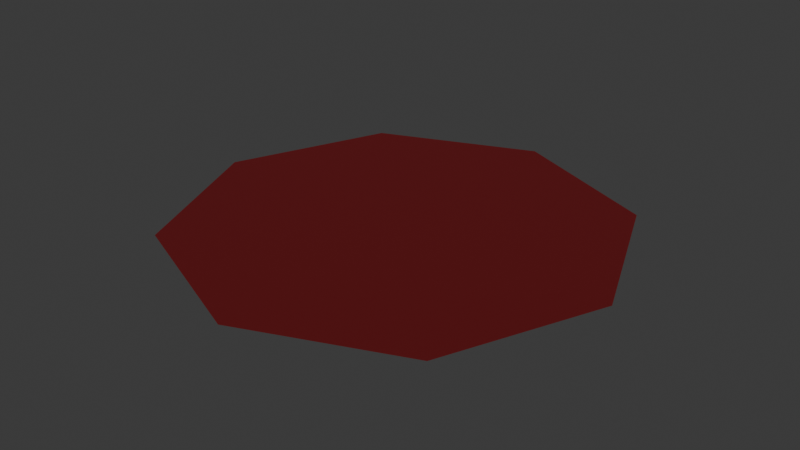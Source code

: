 # Source: TomSoup.blend  (saved by Blender 4.1.23; exported with 4.5.12 LTS)
import bpy
from mathutils import Matrix  # noqa: F401  (used for matrix-valued properties, if any)

bpy.ops.wm.read_factory_settings(use_empty=True)
scene = bpy.context.scene
scene.name = 'Scene'

# ---- collections
col_collection = bpy.data.collections.new('Collection'); scene.collection.children.link(col_collection)

# ---- materials (node trees are filled in below, after node groups)
mat_pan_mat = bpy.data.materials.new('Pan mat')

# ---- material node trees
mat_pan_mat.use_nodes = True; mat_pan_mat.node_tree.nodes.clear()
_N = mat_pan_mat.node_tree.nodes; _L = mat_pan_mat.node_tree.links
n0 = _N.new('ShaderNodeBsdfPrincipled'); n0.name = 'Principled BSDF'; n0.location = (10, 300)
n0.inputs[0].default_value = (0.141, 0.0007406, 0.002666, 1.0)
n0.inputs[1].default_value = 0.2
n0.inputs[2].default_value = 0.8
n1 = _N.new('ShaderNodeOutputMaterial'); n1.name = 'Material Output'; n1.location = (300, 300)
_L.new(n0.outputs[0], n1.inputs[0])
n1.is_active_output = True

# ---- world
world_world = bpy.data.worlds.new('World'); scene.world = world_world
world_world.use_nodes = True; world_world.node_tree.nodes.clear()
_N = world_world.node_tree.nodes; _L = world_world.node_tree.links
n0 = _N.new('ShaderNodeOutputWorld'); n0.name = 'World Output'; n0.location = (300, 300)
n1 = _N.new('ShaderNodeBackground'); n1.name = 'Background'; n1.location = (10, 300)
n1.inputs[0].default_value = (0.05088, 0.05088, 0.05088, 1.0)
_L.new(n1.outputs[0], n0.inputs[0])
n0.is_active_output = True
world_world.color = (0.05088, 0.05088, 0.05088)
world_world.use_sun_shadow = False
world_world.sun_shadow_jitter_overblur = 0.0

# ---- meshes
me_cylinder_003 = bpy.data.meshes.new('Cylinder.003')
me_cylinder_003.from_pydata([(0.236, 0.236, 0.3154), (6.218e-10, 0.3338, 0.3154), (0.3338, 0.0, 0.3154), (0.236, -0.236, 0.3154), (6.218e-10, -0.3338, 0.3154), (-0.236, -0.236, 0.3154), (-0.3338, 0.0, 0.3154), (-0.236, 0.236, 0.3154)], [], [(1, 7, 6, 5, 4, 3, 2, 0)])
_uv = me_cylinder_003.uv_layers.new(name='UVMap')
_uv.uv.foreach_set('vector', [0.0, 0.0, 0.0, 0.0, 0.0, 0.0, 0.0, 0.0, 0.0, 0.0, 0.0, 0.0, 0.0, 0.0, 0.0, 0.0])
me_cylinder_003.materials.append(mat_pan_mat)
me_cylinder_003.update()

# ---- objects
ob_cylinder_002 = bpy.data.objects.new('Cylinder.002', me_cylinder_003)

# ---- transforms, parenting, visibility, modifiers, constraints
ob_cylinder_002.location = (0.0, 0.0, 0.4618)

# ---- collection membership
col_collection.objects.link(ob_cylinder_002)

# ---- scene / render settings (as saved in the file)
scene.frame_start = 1; scene.frame_end = 250; scene.frame_set(1)
scene.render.engine = 'BLENDER_EEVEE_NEXT'
scene.cycles.sampling_pattern = 'TABULATED_SOBOL'
scene.eevee.ray_tracing_options.trace_max_roughness = 0.0
bpy.context.view_layer.update()

# ---- added for rendering (the .blend has no active camera and no usable light): camera, sun
cam_auto = bpy.data.cameras.new('AutoCamera')
cam_auto.lens = 50.0
cam_auto.sensor_width = 36.0
cam_auto.clip_end = 1000.0
ob_auto_camera = bpy.data.objects.new('AutoCamera', cam_auto)
scene.collection.objects.link(ob_auto_camera)
ob_auto_camera.location = (0.873556, -1.04827, 1.47606)
ob_auto_camera.rotation_euler = (1.09748, -7.21219e-08, 0.694738)
scene.camera = ob_auto_camera
light_auto_sun = bpy.data.lights.new('AutoSun', 'SUN')
light_auto_sun.energy = 3.0
light_auto_sun.angle = 0.0523599
ob_auto_sun = bpy.data.objects.new('AutoSun', light_auto_sun)
scene.collection.objects.link(ob_auto_sun)
ob_auto_sun.rotation_euler = (0.872665, 0.174533, 0.523599)
bpy.context.view_layer.update()
